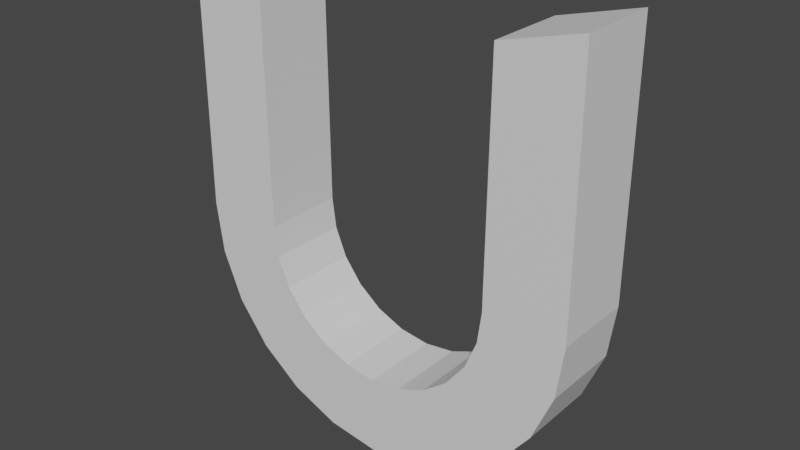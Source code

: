 # Source: MagnetPowerUp.blend  (saved by Blender 2.91.10; exported with 4.5.12 LTS)
import bpy
from mathutils import Matrix  # noqa: F401  (used for matrix-valued properties, if any)

bpy.ops.wm.read_factory_settings(use_empty=True)
scene = bpy.context.scene
scene.name = 'Scene'

# ---- collections
col_collection = bpy.data.collections.new('Collection'); scene.collection.children.link(col_collection)

# ---- materials (node trees are filled in below, after node groups)
mat_material_001 = bpy.data.materials.new('Material.001')
mat_material_001.use_transparent_shadow = False
mat_material_002 = bpy.data.materials.new('Material.002')
mat_material_002.use_transparent_shadow = False

# ---- material node trees
mat_material_001.use_nodes = True; mat_material_001.node_tree.nodes.clear()
_N = mat_material_001.node_tree.nodes; _L = mat_material_001.node_tree.links
n0 = _N.new('ShaderNodeBsdfPrincipled'); n0.name = 'Principled BSDF'; n0.location = (10, 300)
n0.distribution = 'GGX'
n0.subsurface_method = 'BURLEY'
n0.inputs[3].default_value = 1.45
n0.inputs[27].default_value = (0.0, 0.0, 0.0, 1.0)
n0.inputs[28].default_value = 1.0
n1 = _N.new('ShaderNodeOutputMaterial'); n1.name = 'Material Output'; n1.location = (300, 300)
_L.new(n0.outputs[0], n1.inputs[0])
n1.is_active_output = True
mat_material_002.use_nodes = True; mat_material_002.node_tree.nodes.clear()
_N = mat_material_002.node_tree.nodes; _L = mat_material_002.node_tree.links
n0 = _N.new('ShaderNodeBsdfPrincipled'); n0.name = 'Principled BSDF'; n0.location = (10, 300)
n0.distribution = 'GGX'
n0.subsurface_method = 'BURLEY'
n0.inputs[0].default_value = (0.7993, 0.7993, 0.7993, 1.0)
n0.inputs[3].default_value = 1.45
n0.inputs[27].default_value = (0.0, 0.0, 0.0, 1.0)
n0.inputs[28].default_value = 1.0
n1 = _N.new('ShaderNodeOutputMaterial'); n1.name = 'Material Output'; n1.location = (300, 300)
_L.new(n0.outputs[0], n1.inputs[0])
n1.is_active_output = True

# ---- world
world_world = bpy.data.worlds.new('World'); scene.world = world_world
world_world.use_nodes = True; world_world.node_tree.nodes.clear()
_N = world_world.node_tree.nodes; _L = world_world.node_tree.links
n0 = _N.new('ShaderNodeOutputWorld'); n0.name = 'World Output'; n0.location = (300, 300)
n1 = _N.new('ShaderNodeBackground'); n1.name = 'Background'; n1.location = (10, 300)
n1.inputs[0].default_value = (0.05088, 0.05088, 0.05088, 1.0)
_L.new(n1.outputs[0], n0.inputs[0])
n0.is_active_output = True
world_world.color = (0.05088, 0.05088, 0.05088)
world_world.use_sun_shadow = False
world_world.sun_shadow_jitter_overblur = 0.0

# ---- meshes
me_plane = bpy.data.meshes.new('Plane')
me_plane.from_pydata([(0.5, -0.1, 8.663e-08), (0.3, -0.1, 1.041e-07), (0.5, 0.1, 8.663e-08), (0.3, 0.1, 1.041e-07), (0.483, -0.1, -0.1294), (0.2898, -0.1, -0.07765), (0.483, 0.1, -0.1294), (0.2898, 0.1, -0.07765), (0.433, -0.1, -0.25), (0.2598, -0.1, -0.15), (0.433, 0.1, -0.25), (0.2598, 0.1, -0.15), (0.3536, -0.1, -0.3536), (0.2121, -0.1, -0.2121), (0.3536, 0.1, -0.3536), (0.2121, 0.1, -0.2121), (0.25, -0.1, -0.433), (0.15, -0.1, -0.2598), (0.25, 0.1, -0.433), (0.15, 0.1, -0.2598), (0.1294, -0.1, -0.483), (0.07765, -0.1, -0.2898), (0.1294, 0.1, -0.483), (0.07765, 0.1, -0.2898), (7.55e-08, -0.1, -0.5), (2.146e-08, -0.1, -0.3), (5.166e-08, 0.1, -0.5), (4.53e-08, 0.1, -0.3), (-0.1294, -0.1, -0.483), (-0.07765, -0.1, -0.2898), (-0.1294, 0.1, -0.483), (-0.07765, 0.1, -0.2898), (-0.25, -0.1, -0.433), (-0.15, -0.1, -0.2598), (-0.25, 0.1, -0.433), (-0.15, 0.1, -0.2598), (-0.3536, -0.1, -0.3536), (-0.2121, -0.1, -0.2121), (-0.3536, 0.1, -0.3536), (-0.2121, 0.1, -0.2121), (-0.433, -0.1, -0.25), (-0.2598, -0.1, -0.15), (-0.433, 0.1, -0.25), (-0.2598, 0.1, -0.15), (-0.483, -0.1, -0.1294), (-0.2898, -0.1, -0.07765), (-0.483, 0.1, -0.1294), (-0.2898, 0.1, -0.07765), (-0.5, -0.1, -8.821e-08), (-0.3, -0.1, 7.312e-08), (-0.5, 0.1, 7.155e-09), (-0.3, 0.1, 3.735e-08), (0.4966, -0.1, 0.6259), (0.3034, -0.1, 0.5741), (0.4966, 0.1, 0.6259), (0.3034, 0.1, 0.5741), (-0.4966, -0.1, 0.6259), (-0.3034, -0.1, 0.5741), (-0.4966, 0.1, 0.6259), (-0.3034, 0.1, 0.5741), (-0.3026, 0.1, 0.4306), (-0.3026, -0.1, 0.4306), (-0.4974, -0.1, 0.4694), (-0.4974, 0.1, 0.4694), (0.4974, -0.1, 0.4694), (0.3026, -0.1, 0.4306), (0.3026, 0.1, 0.4306), (0.4974, 0.1, 0.4694)], [], [(61, 60, 59, 57), (7, 6, 10, 11), (2, 0, 4, 6), (3, 2, 6, 7), (0, 1, 5, 4), (1, 3, 7, 5), (9, 11, 15, 13), (4, 5, 9, 8), (5, 7, 11, 9), (6, 4, 8, 10), (13, 15, 19, 17), (10, 8, 12, 14), (11, 10, 14, 15), (8, 9, 13, 12), (19, 18, 22, 23), (14, 12, 16, 18), (15, 14, 18, 19), (12, 13, 17, 16), (21, 23, 27, 25), (16, 17, 21, 20), (17, 19, 23, 21), (18, 16, 20, 22), (26, 24, 28, 30), (22, 20, 24, 26), (23, 22, 26, 27), (20, 21, 25, 24), (31, 30, 34, 35), (27, 26, 30, 31), (24, 25, 29, 28), (25, 27, 31, 29), (33, 35, 39, 37), (28, 29, 33, 32), (29, 31, 35, 33), (30, 28, 32, 34), (39, 38, 42, 43), (34, 32, 36, 38), (35, 34, 38, 39), (32, 33, 37, 36), (40, 41, 45, 44), (36, 37, 41, 40), (37, 39, 43, 41), (38, 36, 40, 42), (45, 47, 51, 49), (41, 43, 47, 45), (42, 40, 44, 46), (43, 42, 46, 47), (65, 64, 52, 53), (46, 44, 48, 50), (47, 46, 50, 51), (44, 45, 49, 48), (52, 54, 55, 53), (56, 57, 59, 58), (63, 62, 56, 58), (66, 65, 53, 55), (64, 67, 54, 52), (60, 63, 58, 59), (62, 61, 57, 56), (67, 66, 55, 54), (48, 49, 61, 62), (51, 50, 63, 60), (50, 48, 62, 63), (49, 51, 60, 61), (2, 3, 66, 67), (0, 2, 67, 64), (3, 1, 65, 66), (1, 0, 64, 65)])
me_plane.polygons.foreach_set('material_index', [0, 1, 1, 1, 1, 1, 1, 1, 1, 1, 1, 1, 1, 1, 1, 1, 1, 1, 1, 1, 1, 1, 1, 1, 1, 1, 1, 1, 1, 1, 1, 1, 1, 1, 1, 1, 1, 1, 1, 1, 1, 1, 1, 1, 1, 1, 0, 1, 1, 1, 0, 0, 0, 0, 0, 0, 0, 0, 1, 1, 1, 1, 1, 1, 1, 1])
_uv = me_plane.uv_layers.new(name='UVMap')
_uv.uv.foreach_set('vector', [1.0, 0.0, 1.0, 1.0, 1.0, 1.0, 1.0, 0.0, 1.0, 1.0, 0.0, 1.0, 0.0, 1.0, 1.0, 1.0, 0.0, 1.0, 0.0, 0.0, 0.0, 0.0, 0.0, 1.0, 1.0, 1.0, 0.0, 1.0, 0.0, 1.0, 1.0, 1.0, 0.0, 0.0, 1.0, 0.0, 1.0, 0.0, 0.0, 0.0, 1.0, 0.0, 1.0, 1.0, 1.0, 1.0, 1.0, 0.0, 1.0, 0.0, 1.0, 1.0, 1.0, 1.0, 1.0, 0.0, 0.0, 0.0, 1.0, 0.0, 1.0, 0.0, 0.0, 0.0, 1.0, 0.0, 1.0, 1.0, 1.0, 1.0, 1.0, 0.0, 0.0, 1.0, 0.0, 0.0, 0.0, 0.0, 0.0, 1.0, 1.0, 0.0, 1.0, 1.0, 1.0, 1.0, 1.0, 0.0, 0.0, 1.0, 0.0, 0.0, 0.0, 0.0, 0.0, 1.0, 1.0, 1.0, 0.0, 1.0, 0.0, 1.0, 1.0, 1.0, 0.0, 0.0, 1.0, 0.0, 1.0, 0.0, 0.0, 0.0, 1.0, 1.0, 0.0, 1.0, 0.0, 1.0, 1.0, 1.0, 0.0, 1.0, 0.0, 0.0, 0.0, 0.0, 0.0, 1.0, 1.0, 1.0, 0.0, 1.0, 0.0, 1.0, 1.0, 1.0, 0.0, 0.0, 1.0, 0.0, 1.0, 0.0, 0.0, 0.0, 1.0, 0.0, 1.0, 1.0, 1.0, 1.0, 1.0, 0.0, 0.0, 0.0, 1.0, 0.0, 1.0, 0.0, 0.0, 0.0, 1.0, 0.0, 1.0, 1.0, 1.0, 1.0, 1.0, 0.0, 0.0, 1.0, 0.0, 0.0, 0.0, 0.0, 0.0, 1.0, 0.0, 1.0, 0.0, 0.0, 0.0, 0.0, 0.0, 1.0, 0.0, 1.0, 0.0, 0.0, 0.0, 0.0, 0.0, 1.0, 1.0, 1.0, 0.0, 1.0, 0.0, 1.0, 1.0, 1.0, 0.0, 0.0, 1.0, 0.0, 1.0, 0.0, 0.0, 0.0, 1.0, 1.0, 0.0, 1.0, 0.0, 1.0, 1.0, 1.0, 1.0, 1.0, 0.0, 1.0, 0.0, 1.0, 1.0, 1.0, 0.0, 0.0, 1.0, 0.0, 1.0, 0.0, 0.0, 0.0, 1.0, 0.0, 1.0, 1.0, 1.0, 1.0, 1.0, 0.0, 1.0, 0.0, 1.0, 1.0, 1.0, 1.0, 1.0, 0.0, 0.0, 0.0, 1.0, 0.0, 1.0, 0.0, 0.0, 0.0, 1.0, 0.0, 1.0, 1.0, 1.0, 1.0, 1.0, 0.0, 0.0, 1.0, 0.0, 0.0, 0.0, 0.0, 0.0, 1.0, 1.0, 1.0, 0.0, 1.0, 0.0, 1.0, 1.0, 1.0, 0.0, 1.0, 0.0, 0.0, 0.0, 0.0, 0.0, 1.0, 1.0, 1.0, 0.0, 1.0, 0.0, 1.0, 1.0, 1.0, 0.0, 0.0, 1.0, 0.0, 1.0, 0.0, 0.0, 0.0, 0.0, 0.0, 1.0, 0.0, 1.0, 0.0, 0.0, 0.0, 0.0, 0.0, 1.0, 0.0, 1.0, 0.0, 0.0, 0.0, 1.0, 0.0, 1.0, 1.0, 1.0, 1.0, 1.0, 0.0, 0.0, 1.0, 0.0, 0.0, 0.0, 0.0, 0.0, 1.0, 1.0, 0.0, 1.0, 1.0, 1.0, 1.0, 1.0, 0.0, 1.0, 0.0, 1.0, 1.0, 1.0, 1.0, 1.0, 0.0, 0.0, 1.0, 0.0, 0.0, 0.0, 0.0, 0.0, 1.0, 1.0, 1.0, 0.0, 1.0, 0.0, 1.0, 1.0, 1.0, 1.0, 0.0, 0.0, 0.0, 0.0, 0.0, 1.0, 0.0, 0.0, 1.0, 0.0, 0.0, 0.0, 0.0, 0.0, 1.0, 1.0, 1.0, 0.0, 1.0, 0.0, 1.0, 1.0, 1.0, 0.0, 0.0, 1.0, 0.0, 1.0, 0.0, 0.0, 0.0, 0.0, 0.0, 0.0, 1.0, 1.0, 1.0, 1.0, 0.0, 0.0, 0.0, 1.0, 0.0, 1.0, 1.0, 0.0, 1.0, 0.0, 1.0, 0.0, 0.0, 0.0, 0.0, 0.0, 1.0, 1.0, 1.0, 1.0, 0.0, 1.0, 0.0, 1.0, 1.0, 0.0, 0.0, 0.0, 1.0, 0.0, 1.0, 0.0, 0.0, 1.0, 1.0, 0.0, 1.0, 0.0, 1.0, 1.0, 1.0, 0.0, 0.0, 1.0, 0.0, 1.0, 0.0, 0.0, 0.0, 0.0, 1.0, 1.0, 1.0, 1.0, 1.0, 0.0, 1.0, 0.0, 0.0, 1.0, 0.0, 1.0, 0.0, 0.0, 0.0, 1.0, 1.0, 0.0, 1.0, 0.0, 1.0, 1.0, 1.0, 0.0, 1.0, 0.0, 0.0, 0.0, 0.0, 0.0, 1.0, 1.0, 0.0, 1.0, 1.0, 1.0, 1.0, 1.0, 0.0, 0.0, 1.0, 1.0, 1.0, 1.0, 1.0, 0.0, 1.0, 0.0, 0.0, 0.0, 1.0, 0.0, 1.0, 0.0, 0.0, 1.0, 1.0, 1.0, 0.0, 1.0, 0.0, 1.0, 1.0, 1.0, 0.0, 0.0, 0.0, 0.0, 0.0, 1.0, 0.0])
me_plane.materials.append(mat_material_001)
me_plane.materials.append(mat_material_002)
me_plane.use_remesh_fix_poles = True
me_plane.use_remesh_preserve_attributes = False
me_plane.use_mirror_vertex_groups = False
me_plane.update()

# ---- objects
ob_magnetpowerup = bpy.data.objects.new('MagnetPowerUp', me_plane)

# ---- transforms, parenting, visibility, modifiers, constraints
ob_magnetpowerup.location = (0.0, 0.0, 0.0)
ob_magnetpowerup.lineart.crease_threshold = 0.0

# ---- collection membership
col_collection.objects.link(ob_magnetpowerup)

# ---- scene / render settings (as saved in the file)
scene.frame_start = 1; scene.frame_end = 250; scene.frame_set(169)
scene.render.engine = 'BLENDER_EEVEE_NEXT'
scene.cycles.use_denoising = False
scene.cycles.samples = 128
scene.cycles.sampling_pattern = 'TABULATED_SOBOL'
scene.cycles.use_adaptive_sampling = False
scene.cycles.use_light_tree = False
scene.view_settings.view_transform = 'Filmic'
bpy.context.view_layer.update()

# ---- added for rendering (the .blend has no active camera and no usable light): camera, sun
cam_auto = bpy.data.cameras.new('AutoCamera')
cam_auto.lens = 50.0
cam_auto.sensor_width = 36.0
cam_auto.clip_end = 1000.0
ob_auto_camera = bpy.data.objects.new('AutoCamera', cam_auto)
scene.collection.objects.link(ob_auto_camera)
ob_auto_camera.location = (1.40549, -1.68659, 1.18733)
ob_auto_camera.rotation_euler = (1.09748, -7.21219e-08, 0.694738)
scene.camera = ob_auto_camera
light_auto_sun = bpy.data.lights.new('AutoSun', 'SUN')
light_auto_sun.energy = 3.0
light_auto_sun.angle = 0.0523599
ob_auto_sun = bpy.data.objects.new('AutoSun', light_auto_sun)
scene.collection.objects.link(ob_auto_sun)
ob_auto_sun.rotation_euler = (0.872665, 0.174533, 0.523599)
bpy.context.view_layer.update()
